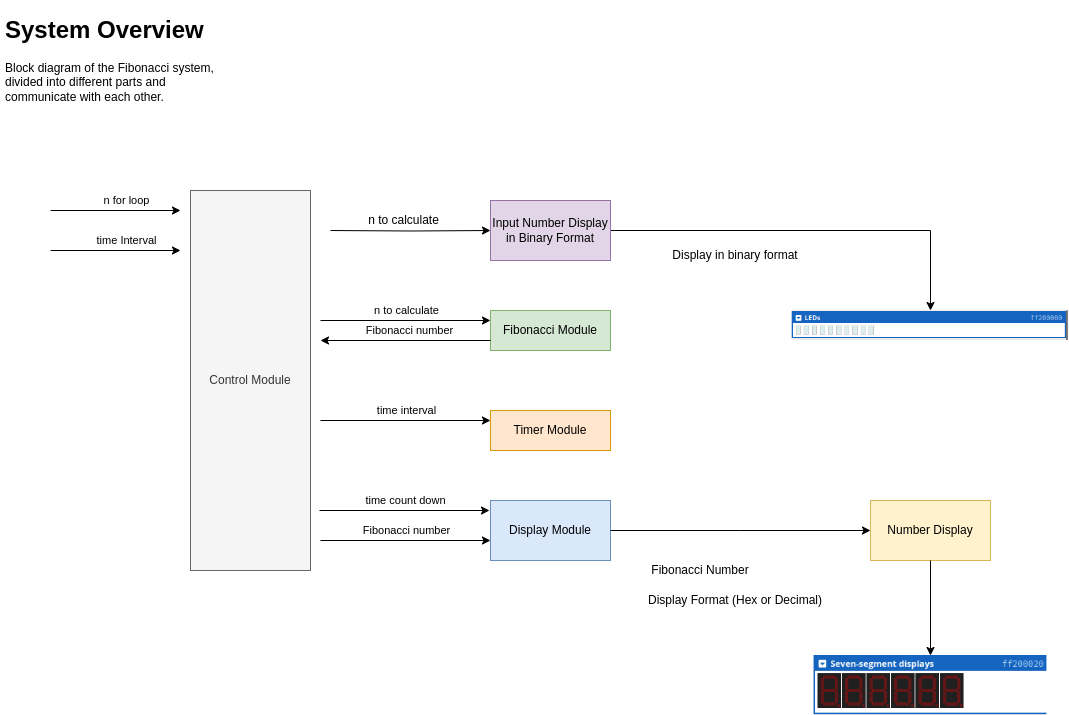

The diagram above was exported from draw.io. Its source (the exported page's mxGraphModel, read from the mxfile embedded in the PNG):
<mxGraphModel dx="924" dy="553" grid="1" gridSize="10" guides="1" tooltips="1" connect="1" arrows="1" fold="1" page="1" pageScale="1" pageWidth="827" pageHeight="1169" math="0" shadow="0">
  <root>
    <mxCell id="0" />
    <mxCell id="1" parent="0" />
    <mxCell id="Qz_LI9GubiZv86ak_ll2-1" value="&lt;h1&gt;System Overview&lt;/h1&gt;&lt;p&gt;Block diagram of the Fibonacci system, divided into different parts and communicate with each other.&lt;/p&gt;" style="text;html=1;spacing=5;spacingTop=-20;whiteSpace=wrap;overflow=hidden;rounded=0;" vertex="1" parent="1">
      <mxGeometry x="10" y="10" width="230" height="120" as="geometry" />
    </mxCell>
    <mxCell id="Qz_LI9GubiZv86ak_ll2-52" value="" style="edgeStyle=orthogonalEdgeStyle;rounded=0;orthogonalLoop=1;jettySize=auto;html=1;" edge="1" parent="1" target="Qz_LI9GubiZv86ak_ll2-5">
      <mxGeometry relative="1" as="geometry">
        <mxPoint x="340" y="230" as="sourcePoint" />
      </mxGeometry>
    </mxCell>
    <mxCell id="Qz_LI9GubiZv86ak_ll2-2" value="Fibonacci Module" style="rounded=0;whiteSpace=wrap;html=1;fillColor=#d5e8d4;strokeColor=#82b366;" vertex="1" parent="1">
      <mxGeometry x="500" y="310" width="120" height="40" as="geometry" />
    </mxCell>
    <mxCell id="Qz_LI9GubiZv86ak_ll2-3" value="Display Module" style="rounded=0;whiteSpace=wrap;html=1;fillColor=#dae8fc;strokeColor=#6c8ebf;" vertex="1" parent="1">
      <mxGeometry x="500" y="500" width="120" height="60" as="geometry" />
    </mxCell>
    <mxCell id="Qz_LI9GubiZv86ak_ll2-4" value="Timer Module" style="rounded=0;whiteSpace=wrap;html=1;fillColor=#ffe6cc;strokeColor=#d79b00;" vertex="1" parent="1">
      <mxGeometry x="500" y="410" width="120" height="40" as="geometry" />
    </mxCell>
    <mxCell id="Qz_LI9GubiZv86ak_ll2-54" value="" style="edgeStyle=orthogonalEdgeStyle;rounded=0;orthogonalLoop=1;jettySize=auto;html=1;" edge="1" parent="1" source="Qz_LI9GubiZv86ak_ll2-5" target="Qz_LI9GubiZv86ak_ll2-53">
      <mxGeometry relative="1" as="geometry" />
    </mxCell>
    <mxCell id="Qz_LI9GubiZv86ak_ll2-5" value="Input Number Display in Binary Format" style="rounded=0;whiteSpace=wrap;html=1;fillColor=#e1d5e7;strokeColor=#9673a6;" vertex="1" parent="1">
      <mxGeometry x="500" y="200" width="120" height="60" as="geometry" />
    </mxCell>
    <mxCell id="Qz_LI9GubiZv86ak_ll2-6" value="Number Display" style="rounded=0;whiteSpace=wrap;html=1;fillColor=#fff2cc;strokeColor=#d6b656;" vertex="1" parent="1">
      <mxGeometry x="880" y="500" width="120" height="60" as="geometry" />
    </mxCell>
    <mxCell id="Qz_LI9GubiZv86ak_ll2-10" value="" style="endArrow=classic;html=1;rounded=0;" edge="1" parent="1">
      <mxGeometry width="50" height="50" relative="1" as="geometry">
        <mxPoint x="60" y="210" as="sourcePoint" />
        <mxPoint x="190" y="210" as="targetPoint" />
      </mxGeometry>
    </mxCell>
    <mxCell id="Qz_LI9GubiZv86ak_ll2-11" value="n for loop" style="edgeLabel;html=1;align=center;verticalAlign=middle;resizable=0;points=[];" vertex="1" connectable="0" parent="Qz_LI9GubiZv86ak_ll2-10">
      <mxGeometry x="0.2762" y="2" relative="1" as="geometry">
        <mxPoint x="-7" y="-8" as="offset" />
      </mxGeometry>
    </mxCell>
    <mxCell id="Qz_LI9GubiZv86ak_ll2-12" value="" style="endArrow=classic;html=1;rounded=0;" edge="1" parent="1">
      <mxGeometry width="50" height="50" relative="1" as="geometry">
        <mxPoint x="60" y="250" as="sourcePoint" />
        <mxPoint x="190" y="250" as="targetPoint" />
      </mxGeometry>
    </mxCell>
    <mxCell id="Qz_LI9GubiZv86ak_ll2-13" value="time Interval" style="edgeLabel;html=1;align=center;verticalAlign=middle;resizable=0;points=[];" vertex="1" connectable="0" parent="Qz_LI9GubiZv86ak_ll2-12">
      <mxGeometry x="0.2762" y="2" relative="1" as="geometry">
        <mxPoint x="-7" y="-8" as="offset" />
      </mxGeometry>
    </mxCell>
    <mxCell id="Qz_LI9GubiZv86ak_ll2-14" value="" style="shape=image;verticalLabelPosition=bottom;labelBackgroundColor=default;verticalAlign=top;aspect=fixed;imageAspect=0;image=data:image/png,(base64 omitted: 5188 chars);" vertex="1" parent="1">
      <mxGeometry x="823.55" y="655" width="232.89" height="60" as="geometry" />
    </mxCell>
    <mxCell id="Qz_LI9GubiZv86ak_ll2-17" value="Control Module" style="rounded=0;whiteSpace=wrap;html=1;fillColor=#f5f5f5;strokeColor=#666666;fontColor=#333333;" vertex="1" parent="1">
      <mxGeometry x="200" y="190" width="120" height="380" as="geometry" />
    </mxCell>
    <mxCell id="Qz_LI9GubiZv86ak_ll2-18" value="" style="endArrow=classic;html=1;rounded=0;entryX=0;entryY=0.25;entryDx=0;entryDy=0;" edge="1" parent="1" target="Qz_LI9GubiZv86ak_ll2-2">
      <mxGeometry width="50" height="50" relative="1" as="geometry">
        <mxPoint x="330" y="320" as="sourcePoint" />
        <mxPoint x="450" y="320" as="targetPoint" />
      </mxGeometry>
    </mxCell>
    <mxCell id="Qz_LI9GubiZv86ak_ll2-19" value="n to calculate" style="edgeLabel;html=1;align=center;verticalAlign=middle;resizable=0;points=[];" vertex="1" connectable="0" parent="Qz_LI9GubiZv86ak_ll2-18">
      <mxGeometry x="0.2791" y="2" relative="1" as="geometry">
        <mxPoint x="-23" y="-8" as="offset" />
      </mxGeometry>
    </mxCell>
    <mxCell id="Qz_LI9GubiZv86ak_ll2-20" value="" style="endArrow=classic;html=1;rounded=0;exitX=0;exitY=0.75;exitDx=0;exitDy=0;" edge="1" parent="1" source="Qz_LI9GubiZv86ak_ll2-2">
      <mxGeometry width="50" height="50" relative="1" as="geometry">
        <mxPoint x="550" y="380" as="sourcePoint" />
        <mxPoint x="330" y="340" as="targetPoint" />
      </mxGeometry>
    </mxCell>
    <mxCell id="Qz_LI9GubiZv86ak_ll2-21" value="Fibonacci number" style="edgeLabel;html=1;align=center;verticalAlign=middle;resizable=0;points=[];" vertex="1" connectable="0" parent="Qz_LI9GubiZv86ak_ll2-20">
      <mxGeometry x="-0.0905" y="-1" relative="1" as="geometry">
        <mxPoint x="-4" y="-9" as="offset" />
      </mxGeometry>
    </mxCell>
    <mxCell id="Qz_LI9GubiZv86ak_ll2-22" value="" style="endArrow=classic;html=1;rounded=0;entryX=0;entryY=0.25;entryDx=0;entryDy=0;" edge="1" parent="1">
      <mxGeometry width="50" height="50" relative="1" as="geometry">
        <mxPoint x="330" y="420" as="sourcePoint" />
        <mxPoint x="500" y="420" as="targetPoint" />
      </mxGeometry>
    </mxCell>
    <mxCell id="Qz_LI9GubiZv86ak_ll2-23" value="time interval" style="edgeLabel;html=1;align=center;verticalAlign=middle;resizable=0;points=[];" vertex="1" connectable="0" parent="Qz_LI9GubiZv86ak_ll2-22">
      <mxGeometry x="0.2791" y="2" relative="1" as="geometry">
        <mxPoint x="-23" y="-8" as="offset" />
      </mxGeometry>
    </mxCell>
    <mxCell id="Qz_LI9GubiZv86ak_ll2-26" value="" style="endArrow=classic;html=1;rounded=0;entryX=0;entryY=0.25;entryDx=0;entryDy=0;" edge="1" parent="1">
      <mxGeometry width="50" height="50" relative="1" as="geometry">
        <mxPoint x="329" y="510" as="sourcePoint" />
        <mxPoint x="499" y="510" as="targetPoint" />
      </mxGeometry>
    </mxCell>
    <mxCell id="Qz_LI9GubiZv86ak_ll2-27" value="time count down" style="edgeLabel;html=1;align=center;verticalAlign=middle;resizable=0;points=[];" vertex="1" connectable="0" parent="Qz_LI9GubiZv86ak_ll2-26">
      <mxGeometry x="0.2791" y="2" relative="1" as="geometry">
        <mxPoint x="-23" y="-8" as="offset" />
      </mxGeometry>
    </mxCell>
    <mxCell id="Qz_LI9GubiZv86ak_ll2-30" value="" style="endArrow=classic;html=1;rounded=0;entryX=0;entryY=0.25;entryDx=0;entryDy=0;" edge="1" parent="1">
      <mxGeometry width="50" height="50" relative="1" as="geometry">
        <mxPoint x="330" y="540" as="sourcePoint" />
        <mxPoint x="500" y="540" as="targetPoint" />
      </mxGeometry>
    </mxCell>
    <mxCell id="Qz_LI9GubiZv86ak_ll2-31" value="Fibonacci number" style="edgeLabel;html=1;align=center;verticalAlign=middle;resizable=0;points=[];" vertex="1" connectable="0" parent="Qz_LI9GubiZv86ak_ll2-30">
      <mxGeometry x="0.2791" y="2" relative="1" as="geometry">
        <mxPoint x="-23" y="-8" as="offset" />
      </mxGeometry>
    </mxCell>
    <mxCell id="Qz_LI9GubiZv86ak_ll2-37" value="" style="endArrow=classic;html=1;rounded=0;edgeStyle=elbowEdgeStyle;entryX=0;entryY=0.5;entryDx=0;entryDy=0;exitX=1;exitY=0.5;exitDx=0;exitDy=0;" edge="1" parent="1" source="Qz_LI9GubiZv86ak_ll2-3" target="Qz_LI9GubiZv86ak_ll2-6">
      <mxGeometry width="50" height="50" relative="1" as="geometry">
        <mxPoint x="690" y="610" as="sourcePoint" />
        <mxPoint x="740" y="560" as="targetPoint" />
      </mxGeometry>
    </mxCell>
    <mxCell id="Qz_LI9GubiZv86ak_ll2-38" value="" style="endArrow=classic;html=1;rounded=0;exitX=0.5;exitY=1;exitDx=0;exitDy=0;" edge="1" parent="1" source="Qz_LI9GubiZv86ak_ll2-6" target="Qz_LI9GubiZv86ak_ll2-14">
      <mxGeometry width="50" height="50" relative="1" as="geometry">
        <mxPoint x="810" y="750" as="sourcePoint" />
        <mxPoint x="860" y="700" as="targetPoint" />
      </mxGeometry>
    </mxCell>
    <mxCell id="Qz_LI9GubiZv86ak_ll2-40" value="Fibonacci Number" style="text;html=1;align=center;verticalAlign=middle;whiteSpace=wrap;rounded=0;" vertex="1" parent="1">
      <mxGeometry x="650" y="555" width="120" height="30" as="geometry" />
    </mxCell>
    <mxCell id="Qz_LI9GubiZv86ak_ll2-42" value="n to calculate" style="text;html=1;align=center;verticalAlign=middle;whiteSpace=wrap;rounded=0;" vertex="1" parent="1">
      <mxGeometry x="359" y="210" width="109" height="20" as="geometry" />
    </mxCell>
    <mxCell id="Qz_LI9GubiZv86ak_ll2-43" value="Display Format (Hex or Decimal)" style="text;html=1;align=center;verticalAlign=middle;whiteSpace=wrap;rounded=0;" vertex="1" parent="1">
      <mxGeometry x="650" y="585" width="190" height="30" as="geometry" />
    </mxCell>
    <mxCell id="Qz_LI9GubiZv86ak_ll2-53" value="" style="shape=image;verticalLabelPosition=bottom;labelBackgroundColor=default;verticalAlign=top;aspect=fixed;imageAspect=0;image=data:image/png,(base64 omitted: 2800 chars);" vertex="1" parent="1">
      <mxGeometry x="801.7" y="310" width="276.6" height="30" as="geometry" />
    </mxCell>
    <mxCell id="Qz_LI9GubiZv86ak_ll2-55" value="Display in binary format" style="text;html=1;align=center;verticalAlign=middle;whiteSpace=wrap;rounded=0;" vertex="1" parent="1">
      <mxGeometry x="670" y="240" width="150" height="30" as="geometry" />
    </mxCell>
  </root>
</mxGraphModel>